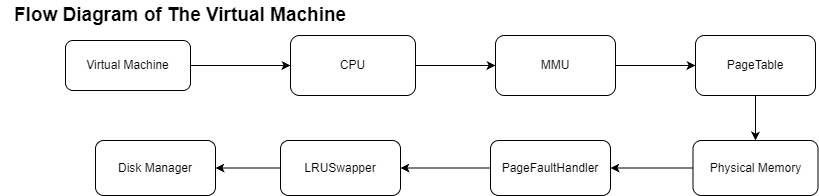

The diagram above was exported from draw.io. Its source (the exported page's mxGraphModel, read from the mxfile embedded in the PNG):
<mxGraphModel dx="1030" dy="527" grid="1" gridSize="10" guides="1" tooltips="1" connect="1" arrows="1" fold="1" page="1" pageScale="1" pageWidth="850" pageHeight="1100" math="0" shadow="0">
  <root>
    <mxCell id="0" />
    <mxCell id="1" parent="0" />
    <mxCell id="sUEZtIGO_awkHs1Tdnn0-3" edge="1" parent="1" source="sUEZtIGO_awkHs1Tdnn0-1" style="edgeStyle=orthogonalEdgeStyle;rounded=0;orthogonalLoop=1;jettySize=auto;html=1;" target="sUEZtIGO_awkHs1Tdnn0-2" value="">
      <mxGeometry relative="1" as="geometry" />
    </mxCell>
    <mxCell id="sUEZtIGO_awkHs1Tdnn0-1" parent="1" style="rounded=1;whiteSpace=wrap;html=1;" value="Virtual Machine" vertex="1">
      <mxGeometry height="50" width="125" x="75" y="50" as="geometry" />
    </mxCell>
    <mxCell id="sUEZtIGO_awkHs1Tdnn0-5" edge="1" parent="1" source="sUEZtIGO_awkHs1Tdnn0-2" style="edgeStyle=orthogonalEdgeStyle;rounded=0;orthogonalLoop=1;jettySize=auto;html=1;" target="sUEZtIGO_awkHs1Tdnn0-4" value="">
      <mxGeometry relative="1" as="geometry" />
    </mxCell>
    <mxCell id="sUEZtIGO_awkHs1Tdnn0-2" parent="1" style="whiteSpace=wrap;html=1;rounded=1;" value="CPU" vertex="1">
      <mxGeometry height="60" width="125" x="300" y="45" as="geometry" />
    </mxCell>
    <mxCell id="sUEZtIGO_awkHs1Tdnn0-7" edge="1" parent="1" source="sUEZtIGO_awkHs1Tdnn0-4" style="edgeStyle=orthogonalEdgeStyle;rounded=0;orthogonalLoop=1;jettySize=auto;html=1;" target="sUEZtIGO_awkHs1Tdnn0-6" value="">
      <mxGeometry relative="1" as="geometry" />
    </mxCell>
    <mxCell id="sUEZtIGO_awkHs1Tdnn0-4" parent="1" style="whiteSpace=wrap;html=1;rounded=1;" value="MMU" vertex="1">
      <mxGeometry height="60" width="120" x="505" y="45" as="geometry" />
    </mxCell>
    <mxCell id="sUEZtIGO_awkHs1Tdnn0-9" edge="1" parent="1" source="sUEZtIGO_awkHs1Tdnn0-6" style="edgeStyle=orthogonalEdgeStyle;rounded=0;orthogonalLoop=1;jettySize=auto;html=1;" target="sUEZtIGO_awkHs1Tdnn0-8" value="">
      <mxGeometry relative="1" as="geometry" />
    </mxCell>
    <mxCell id="sUEZtIGO_awkHs1Tdnn0-6" parent="1" style="whiteSpace=wrap;html=1;rounded=1;" value="PageTable" vertex="1">
      <mxGeometry height="60" width="120" x="705" y="45" as="geometry" />
    </mxCell>
    <mxCell id="sUEZtIGO_awkHs1Tdnn0-11" edge="1" parent="1" source="sUEZtIGO_awkHs1Tdnn0-8" style="edgeStyle=orthogonalEdgeStyle;rounded=0;orthogonalLoop=1;jettySize=auto;html=1;" target="sUEZtIGO_awkHs1Tdnn0-10" value="">
      <mxGeometry relative="1" as="geometry" />
    </mxCell>
    <mxCell id="sUEZtIGO_awkHs1Tdnn0-8" parent="1" style="whiteSpace=wrap;html=1;rounded=1;" value="Physical Memory" vertex="1">
      <mxGeometry height="55" width="125" x="702.5" y="150" as="geometry" />
    </mxCell>
    <mxCell id="sUEZtIGO_awkHs1Tdnn0-13" edge="1" parent="1" source="sUEZtIGO_awkHs1Tdnn0-10" style="edgeStyle=orthogonalEdgeStyle;rounded=0;orthogonalLoop=1;jettySize=auto;html=1;" target="sUEZtIGO_awkHs1Tdnn0-12" value="">
      <mxGeometry relative="1" as="geometry" />
    </mxCell>
    <mxCell id="sUEZtIGO_awkHs1Tdnn0-10" parent="1" style="whiteSpace=wrap;html=1;rounded=1;" value="PageFaultHandler" vertex="1">
      <mxGeometry height="55" width="120" x="500" y="150" as="geometry" />
    </mxCell>
    <mxCell id="sUEZtIGO_awkHs1Tdnn0-15" edge="1" parent="1" source="sUEZtIGO_awkHs1Tdnn0-12" style="edgeStyle=orthogonalEdgeStyle;rounded=0;orthogonalLoop=1;jettySize=auto;html=1;" target="sUEZtIGO_awkHs1Tdnn0-14" value="">
      <mxGeometry relative="1" as="geometry" />
    </mxCell>
    <mxCell id="sUEZtIGO_awkHs1Tdnn0-12" parent="1" style="whiteSpace=wrap;html=1;rounded=1;" value="LRUSwapper" vertex="1">
      <mxGeometry height="55" width="120" x="290" y="150" as="geometry" />
    </mxCell>
    <mxCell id="sUEZtIGO_awkHs1Tdnn0-14" parent="1" style="whiteSpace=wrap;html=1;rounded=1;" value="Disk Manager" vertex="1">
      <mxGeometry height="55" width="120" x="105" y="150" as="geometry" />
    </mxCell>
    <mxCell id="sUEZtIGO_awkHs1Tdnn0-16" parent="1" style="text;html=1;whiteSpace=wrap;strokeColor=none;fillColor=none;align=center;verticalAlign=middle;rounded=0;" value="&lt;b&gt;&lt;font style=&quot;font-size: 19px;&quot;&gt;Flow Diagram of The Virtual Machine&lt;/font&gt;&lt;/b&gt;" vertex="1">
      <mxGeometry height="30" width="360" x="10" y="10" as="geometry" />
    </mxCell>
  </root>
</mxGraphModel>